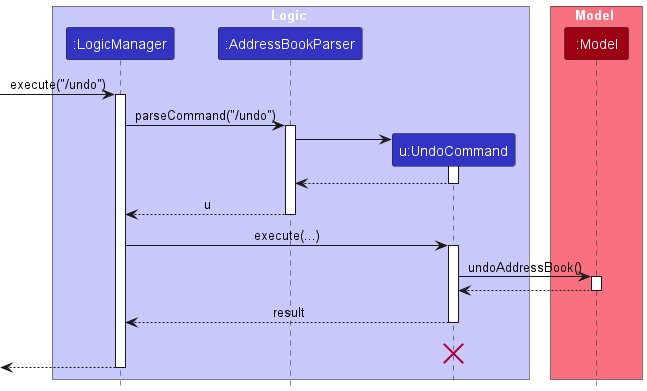

The diagram above was rendered by PlantUML. Its source (embedded in the PNG):
@startuml
!include style.puml
skinparam ArrowFontStyle plain

box Logic LOGIC_COLOR_T1
participant ":LogicManager" as LogicManager LOGIC_COLOR
participant ":AddressBookParser" as AddressBookParser LOGIC_COLOR
participant "u:UndoCommand" as UndoCommand LOGIC_COLOR
end box

box Model MODEL_COLOR_T1
participant ":Model" as Model MODEL_COLOR
end box
[-> LogicManager : execute("/undo")
activate LogicManager

LogicManager -> AddressBookParser : parseCommand("/undo")
activate AddressBookParser

create UndoCommand
AddressBookParser -> UndoCommand
activate UndoCommand

UndoCommand --> AddressBookParser
deactivate UndoCommand

AddressBookParser --> LogicManager : u
deactivate AddressBookParser

LogicManager -> UndoCommand : execute(...)
activate UndoCommand

UndoCommand -> Model : undoAddressBook()
activate Model

Model --> UndoCommand
deactivate Model

UndoCommand --> LogicManager : result
deactivate UndoCommand
UndoCommand -[hidden]-> LogicManager : result
destroy UndoCommand

[<--LogicManager
deactivate LogicManager
@enduml